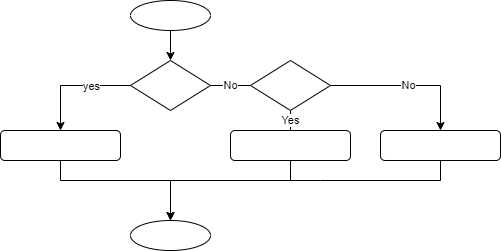

The diagram above was exported from draw.io. Its source (the exported page's mxGraphModel, read from the mxfile embedded in the PNG):
<mxGraphModel dx="1024" dy="592" grid="1" gridSize="10" guides="1" tooltips="1" connect="1" arrows="1" fold="1" page="1" pageScale="1" pageWidth="827" pageHeight="1169" math="0" shadow="0">
  <root>
    <mxCell id="0" />
    <mxCell id="1" parent="0" />
    <mxCell id="IaN7HbZIHel0ioc-sbaU-4" style="edgeStyle=orthogonalEdgeStyle;rounded=0;orthogonalLoop=1;jettySize=auto;html=1;exitX=0.5;exitY=1;exitDx=0;exitDy=0;entryX=0.5;entryY=0;entryDx=0;entryDy=0;" parent="1" source="IaN7HbZIHel0ioc-sbaU-1" target="IaN7HbZIHel0ioc-sbaU-3" edge="1">
      <mxGeometry relative="1" as="geometry" />
    </mxCell>
    <mxCell id="IaN7HbZIHel0ioc-sbaU-1" value="" style="ellipse;whiteSpace=wrap;html=1;" parent="1" vertex="1">
      <mxGeometry x="380" y="70" width="80" height="30" as="geometry" />
    </mxCell>
    <mxCell id="IaN7HbZIHel0ioc-sbaU-2" value="" style="ellipse;whiteSpace=wrap;html=1;" parent="1" vertex="1">
      <mxGeometry x="380" y="290" width="80" height="30" as="geometry" />
    </mxCell>
    <mxCell id="mZ5nnKFBcCbPN0JWVWAr-5" value="No" style="edgeStyle=orthogonalEdgeStyle;rounded=0;orthogonalLoop=1;jettySize=auto;html=1;exitX=1;exitY=0.5;exitDx=0;exitDy=0;entryX=0;entryY=0.5;entryDx=0;entryDy=0;endArrow=none;endFill=0;" edge="1" parent="1" source="IaN7HbZIHel0ioc-sbaU-3" target="mZ5nnKFBcCbPN0JWVWAr-1">
      <mxGeometry relative="1" as="geometry" />
    </mxCell>
    <mxCell id="IaN7HbZIHel0ioc-sbaU-3" value="" style="rhombus;whiteSpace=wrap;html=1;" parent="1" vertex="1">
      <mxGeometry x="380" y="130" width="80" height="50" as="geometry" />
    </mxCell>
    <mxCell id="IaN7HbZIHel0ioc-sbaU-6" value="" style="edgeStyle=orthogonalEdgeStyle;rounded=0;orthogonalLoop=1;jettySize=auto;html=1;" parent="1" source="IaN7HbZIHel0ioc-sbaU-5" target="IaN7HbZIHel0ioc-sbaU-2" edge="1">
      <mxGeometry relative="1" as="geometry">
        <Array as="points">
          <mxPoint x="540" y="250" />
          <mxPoint x="420" y="250" />
        </Array>
      </mxGeometry>
    </mxCell>
    <mxCell id="IaN7HbZIHel0ioc-sbaU-5" value="" style="rounded=1;whiteSpace=wrap;html=1;" parent="1" vertex="1">
      <mxGeometry x="480" y="200" width="120" height="30" as="geometry" />
    </mxCell>
    <mxCell id="pDWLsG8iBxmfIUfWZ2TX-3" style="edgeStyle=orthogonalEdgeStyle;rounded=0;orthogonalLoop=1;jettySize=auto;html=1;exitX=0.5;exitY=1;exitDx=0;exitDy=0;" parent="1" source="pDWLsG8iBxmfIUfWZ2TX-1" edge="1">
      <mxGeometry relative="1" as="geometry">
        <mxPoint x="420" y="290" as="targetPoint" />
        <Array as="points">
          <mxPoint x="310" y="250" />
          <mxPoint x="420" y="250" />
        </Array>
      </mxGeometry>
    </mxCell>
    <mxCell id="pDWLsG8iBxmfIUfWZ2TX-1" value="" style="rounded=1;whiteSpace=wrap;html=1;" parent="1" vertex="1">
      <mxGeometry x="250" y="200" width="120" height="30" as="geometry" />
    </mxCell>
    <mxCell id="pDWLsG8iBxmfIUfWZ2TX-2" style="edgeStyle=orthogonalEdgeStyle;rounded=0;orthogonalLoop=1;jettySize=auto;html=1;exitX=0;exitY=0.5;exitDx=0;exitDy=0;" parent="1" source="IaN7HbZIHel0ioc-sbaU-3" target="pDWLsG8iBxmfIUfWZ2TX-1" edge="1">
      <mxGeometry relative="1" as="geometry">
        <mxPoint x="420" y="270" as="targetPoint" />
        <Array as="points" />
        <mxPoint x="380" y="155" as="sourcePoint" />
      </mxGeometry>
    </mxCell>
    <mxCell id="pDWLsG8iBxmfIUfWZ2TX-4" value="yes" style="edgeLabel;html=1;align=center;verticalAlign=middle;resizable=0;points=[];" parent="pDWLsG8iBxmfIUfWZ2TX-2" vertex="1" connectable="0">
      <mxGeometry x="0.0157" y="-2" relative="1" as="geometry">
        <mxPoint x="18" y="2" as="offset" />
      </mxGeometry>
    </mxCell>
    <mxCell id="mZ5nnKFBcCbPN0JWVWAr-6" value="No" style="edgeStyle=orthogonalEdgeStyle;rounded=0;orthogonalLoop=1;jettySize=auto;html=1;exitX=1;exitY=0.5;exitDx=0;exitDy=0;entryX=0.5;entryY=0;entryDx=0;entryDy=0;endArrow=classic;endFill=1;" edge="1" parent="1" source="mZ5nnKFBcCbPN0JWVWAr-1" target="mZ5nnKFBcCbPN0JWVWAr-2">
      <mxGeometry relative="1" as="geometry" />
    </mxCell>
    <mxCell id="mZ5nnKFBcCbPN0JWVWAr-7" value="Yes" style="edgeStyle=orthogonalEdgeStyle;rounded=0;orthogonalLoop=1;jettySize=auto;html=1;exitX=0.5;exitY=1;exitDx=0;exitDy=0;entryX=0.5;entryY=0;entryDx=0;entryDy=0;endArrow=none;endFill=0;" edge="1" parent="1" source="mZ5nnKFBcCbPN0JWVWAr-1" target="IaN7HbZIHel0ioc-sbaU-5">
      <mxGeometry relative="1" as="geometry" />
    </mxCell>
    <mxCell id="mZ5nnKFBcCbPN0JWVWAr-1" value="" style="rhombus;whiteSpace=wrap;html=1;" vertex="1" parent="1">
      <mxGeometry x="500" y="130" width="80" height="50" as="geometry" />
    </mxCell>
    <mxCell id="mZ5nnKFBcCbPN0JWVWAr-2" value="" style="rounded=1;whiteSpace=wrap;html=1;" vertex="1" parent="1">
      <mxGeometry x="630" y="200" width="120" height="30" as="geometry" />
    </mxCell>
    <mxCell id="mZ5nnKFBcCbPN0JWVWAr-3" value="" style="edgeStyle=orthogonalEdgeStyle;rounded=0;orthogonalLoop=1;jettySize=auto;html=1;endArrow=none;endFill=0;" edge="1" source="mZ5nnKFBcCbPN0JWVWAr-2" parent="1">
      <mxGeometry relative="1" as="geometry">
        <Array as="points">
          <mxPoint x="690" y="250" />
          <mxPoint x="570" y="250" />
        </Array>
        <mxPoint x="540" y="250" as="targetPoint" />
      </mxGeometry>
    </mxCell>
  </root>
</mxGraphModel>